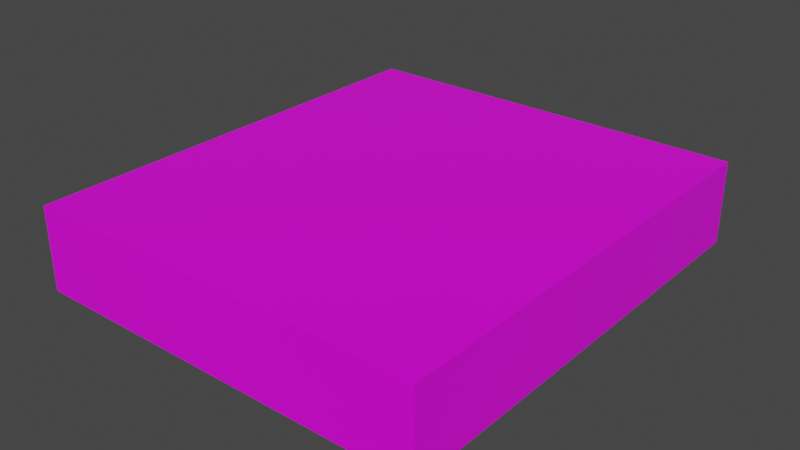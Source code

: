 # Source: 2panelblender.blend  (saved by Blender 2.90.8; exported with 4.5.12 LTS)
import bpy
from mathutils import Matrix  # noqa: F401  (used for matrix-valued properties, if any)

bpy.ops.wm.read_factory_settings(use_empty=True)
scene = bpy.context.scene
scene.name = 'Scene'

# ---- collections
col_collection = bpy.data.collections.new('Collection'); scene.collection.children.link(col_collection)

# ---- images (referenced by path relative to the original .blend; pixels are not part of the script)
import os
ASSET_DIR = os.environ.get("B2B_ASSET_DIR", "")  # directory of the original .blend (textures are referenced by path, not embedded)
HERE = os.path.dirname(os.path.abspath(__file__))  # packed textures are extracted next to this script under _unpacked/

def load_image(name, relpath, width, height, colorspace="sRGB"):
    """Load a texture the original file referenced (path relative to the .blend, or extracted next to this script)."""
    p = next((c for c in (os.path.join(HERE, relpath), os.path.join(ASSET_DIR, relpath)) if relpath and os.path.exists(c)), "")
    if p:
        img = bpy.data.images.load(p, check_existing=True)
        img.name = name
    else:  # same state as the original file: an image datablock whose file is absent (Cycles renders it pink)
        img = bpy.data.images.new(name, width, height)
        img.source = "FILE"
        img.filepath = "//" + (relpath or name)
    img.colorspace_settings.name = colorspace
    return img
img_input_2_entradas_png = load_image('Input 2 entradas.png', 'Input 2 entradas.png', 1024, 1024, 'sRGB')

# ---- materials (node trees are filled in below, after node groups)
mat_material = bpy.data.materials.new('Material')
mat_material.alpha_threshold = 0.0
mat_material.use_transparent_shadow = False
mat_material.line_color = (0.0, 0.0, 0.0, 1.0)

# ---- material node trees
mat_material.use_nodes = True; mat_material.node_tree.nodes.clear()
_N = mat_material.node_tree.nodes; _L = mat_material.node_tree.links
n0 = _N.new('ShaderNodeOutputMaterial'); n0.name = 'Material Output'; n0.location = (300, 300)
n1 = _N.new('ShaderNodeBsdfPrincipled'); n1.name = 'Principled BSDF'; n1.location = (10, 300)
n1.distribution = 'GGX'
n1.subsurface_method = 'BURLEY'
n1.inputs[2].default_value = 0.4
n1.inputs[3].default_value = 1.45
n1.inputs[27].default_value = (0.0, 0.0, 0.0, 1.0)
n1.inputs[28].default_value = 1.0
n2 = _N.new('ShaderNodeTexImage'); n2.name = 'Image Texture'; n2.location = (-353, 136)
n2.image = img_input_2_entradas_png
_L.new(n1.outputs[0], n0.inputs[0])
_L.new(n2.outputs[0], n1.inputs[0])
n0.is_active_output = True

# ---- world
world_world = bpy.data.worlds.new('World'); scene.world = world_world
world_world.use_nodes = True; world_world.node_tree.nodes.clear()
_N = world_world.node_tree.nodes; _L = world_world.node_tree.links
n0 = _N.new('ShaderNodeOutputWorld'); n0.name = 'World Output'; n0.location = (300, 300)
n1 = _N.new('ShaderNodeBackground'); n1.name = 'Background'; n1.location = (10, 300)
n1.inputs[0].default_value = (0.05088, 0.05088, 0.05088, 1.0)
_L.new(n1.outputs[0], n0.inputs[0])
n0.is_active_output = True
world_world.color = (0.05088, 0.05088, 0.05088)
world_world.use_sun_shadow = False
world_world.sun_shadow_jitter_overblur = 0.0

# ---- meshes
me_cube = bpy.data.meshes.new('Cube')
me_cube.from_pydata([(1.0, 1.0, 1.0), (1.0, 1.0, -1.0), (1.0, -1.0, 1.0), (1.0, -1.0, -1.0), (-1.0, 1.0, 1.0), (-1.0, 1.0, -1.0), (-1.0, -1.0, 1.0), (-1.0, -1.0, -1.0)], [], [(0, 4, 6, 2), (3, 2, 6, 7), (7, 6, 4, 5), (5, 1, 3, 7), (1, 0, 2, 3), (5, 4, 0, 1)])
_uv = me_cube.uv_layers.new(name='UVMap')
_uv.uv.foreach_set('vector', [0.625, 0.5, 0.875, 0.5, 0.875, 0.75, 0.625, 0.75, 0.375, 0.75, 0.625, 0.75, 0.625, 1.0, 0.375, 1.0, 0.375, 0.0, 0.625, 0.0, 0.625, 0.25, 0.375, 0.25, -9.621e-07, 1.0, 1.005, 0.9999, 1.0, -6.366e-05, 1.679e-05, 1.692e-06, 0.375, 0.5, 0.625, 0.5, 0.625, 0.75, 0.375, 0.75, 0.375, 0.25, 0.625, 0.25, 0.625, 0.5, 0.375, 0.5])
me_cube.materials.append(mat_material)
me_cube.use_remesh_preserve_volume = False
me_cube.use_remesh_preserve_attributes = False
me_cube.use_mirror_vertex_groups = False
me_cube.update()

# ---- objects
ob_cube = bpy.data.objects.new('Cube', me_cube)

# ---- transforms, parenting, visibility, modifiers, constraints
ob_cube.location = (0.0, 0.0, 0.0)
ob_cube.scale = (0.8879, 1.0, -0.1829)
ob_cube.lock_rotations_4d = False
ob_cube.empty_display_type = 'ARROWS'
ob_cube.lineart.crease_threshold = 0.0

# ---- collection membership
col_collection.objects.link(ob_cube)

# ---- scene / render settings (as saved in the file)
scene.frame_start = 1; scene.frame_end = 250; scene.frame_set(1)
scene.render.engine = 'BLENDER_EEVEE_NEXT'
scene.cycles.use_denoising = False
scene.cycles.samples = 128
scene.cycles.sampling_pattern = 'TABULATED_SOBOL'
scene.cycles.use_adaptive_sampling = False
scene.cycles.use_light_tree = False
scene.view_settings.view_transform = 'Filmic'
bpy.context.view_layer.update()

# ---- added for rendering (the .blend has no active camera and no usable light): camera, sun
cam_auto = bpy.data.cameras.new('AutoCamera')
cam_auto.lens = 50.0
cam_auto.sensor_width = 36.0
cam_auto.clip_end = 1000.0
ob_auto_camera = bpy.data.objects.new('AutoCamera', cam_auto)
scene.collection.objects.link(ob_auto_camera)
ob_auto_camera.location = (2.49762, -2.99714, 1.99809)
ob_auto_camera.rotation_euler = (1.09748, -7.21219e-08, 0.694738)
scene.camera = ob_auto_camera
light_auto_sun = bpy.data.lights.new('AutoSun', 'SUN')
light_auto_sun.energy = 3.0
light_auto_sun.angle = 0.0523599
ob_auto_sun = bpy.data.objects.new('AutoSun', light_auto_sun)
scene.collection.objects.link(ob_auto_sun)
ob_auto_sun.rotation_euler = (0.872665, 0.174533, 0.523599)
bpy.context.view_layer.update()
